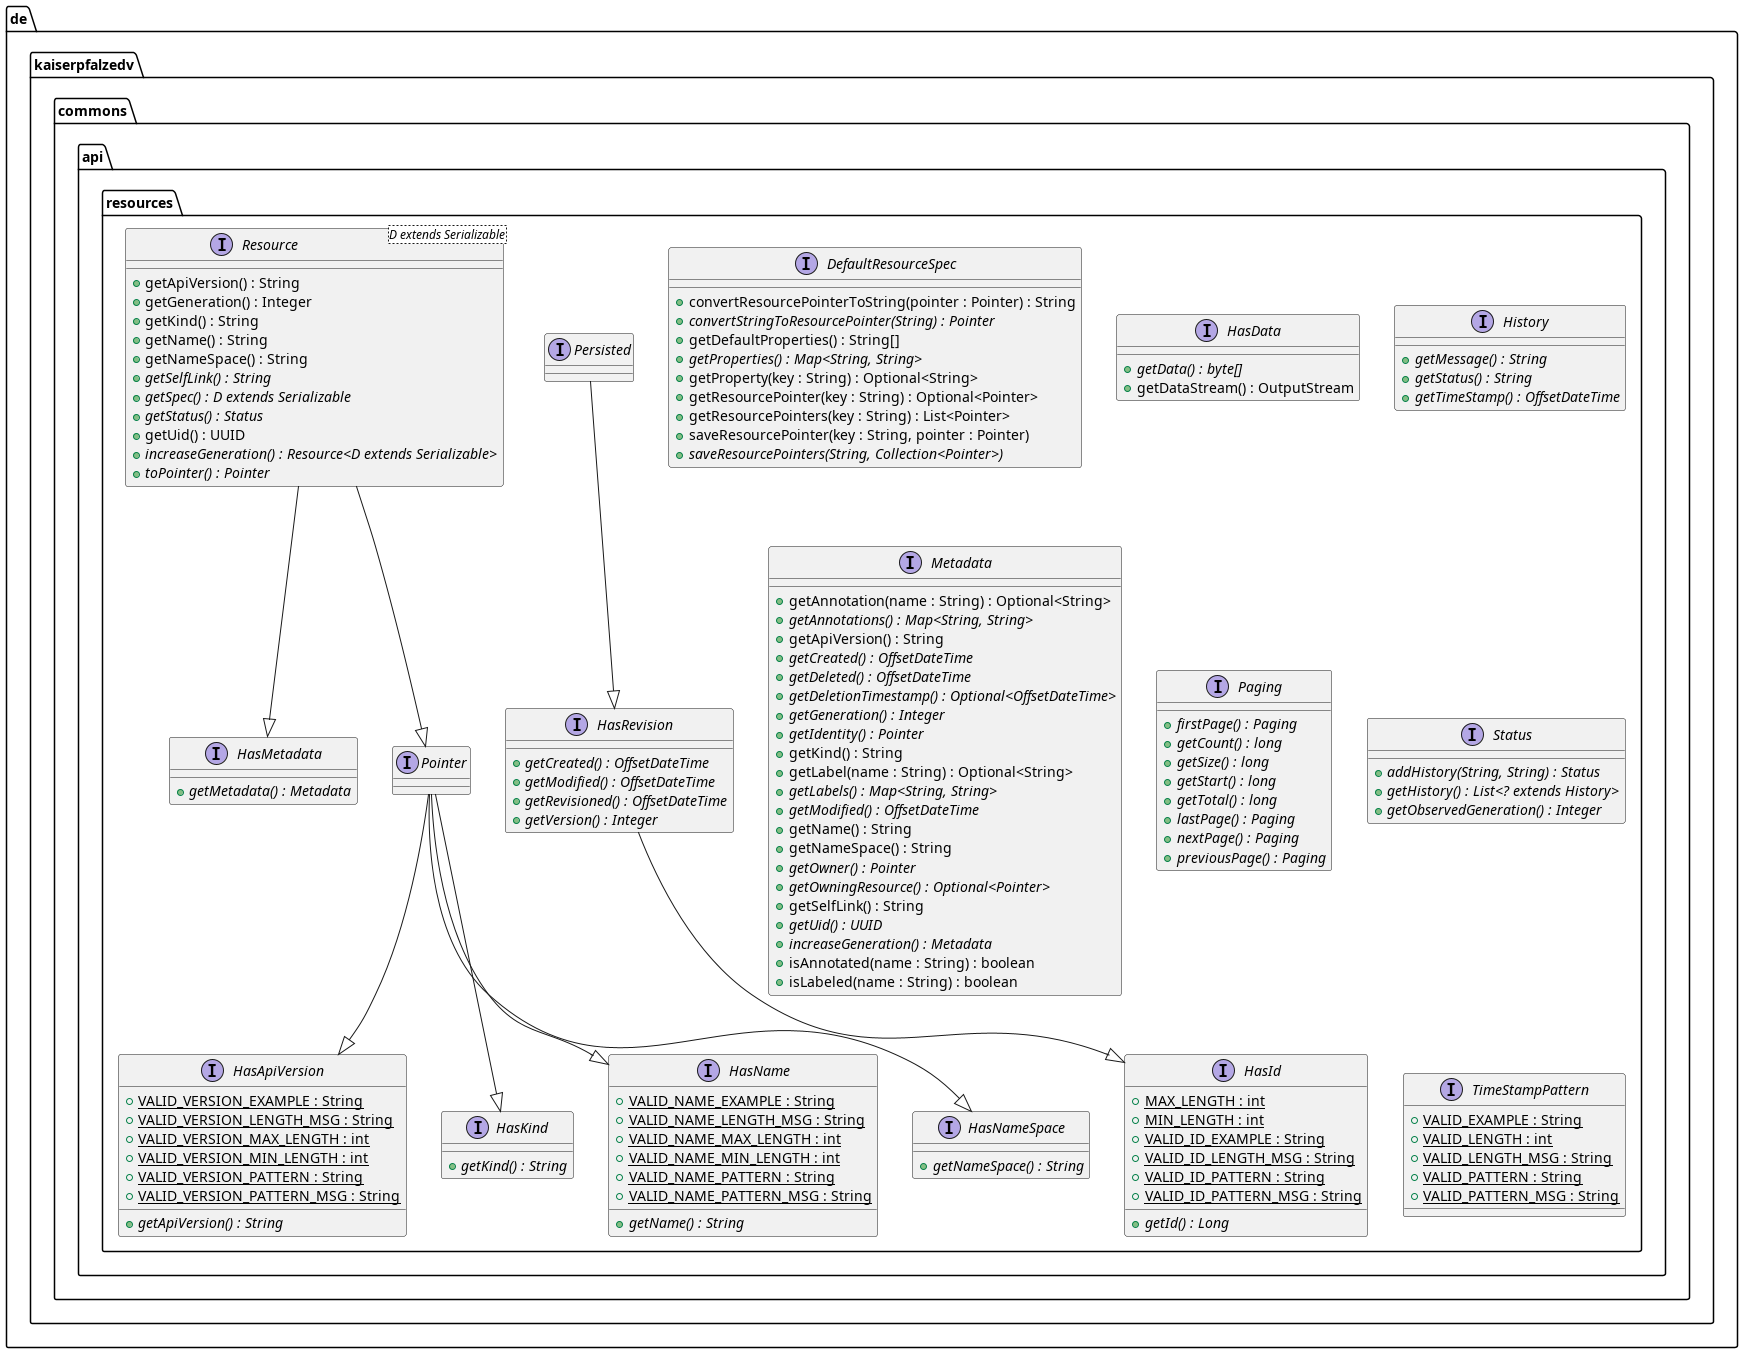

The diagram above was rendered by PlantUML. Its source (embedded in the PNG):
@startuml
package de.kaiserpfalzedv.commons.api.resources {
  interface DefaultResourceSpec {
    + convertResourcePointerToString(pointer : Pointer) : String
    + convertStringToResourcePointer(String) : Pointer {abstract}
    + getDefaultProperties() : String[]
    + getProperties() : Map<String, String> {abstract}
    + getProperty(key : String) : Optional<String>
    + getResourcePointer(key : String) : Optional<Pointer>
    + getResourcePointers(key : String) : List<Pointer>
    + saveResourcePointer(key : String, pointer : Pointer)
    + saveResourcePointers(String, Collection<Pointer>) {abstract}
  }
  interface HasApiVersion {
    + VALID_VERSION_EXAMPLE : String {static}
    + VALID_VERSION_LENGTH_MSG : String {static}
    + VALID_VERSION_MAX_LENGTH : int {static}
    + VALID_VERSION_MIN_LENGTH : int {static}
    + VALID_VERSION_PATTERN : String {static}
    + VALID_VERSION_PATTERN_MSG : String {static}
    + getApiVersion() : String {abstract}
  }
  interface HasData {
    + getData() : byte[] {abstract}
    + getDataStream() : OutputStream
  }
  interface HasId {
    + MAX_LENGTH : int {static}
    + MIN_LENGTH : int {static}
    + VALID_ID_EXAMPLE : String {static}
    + VALID_ID_LENGTH_MSG : String {static}
    + VALID_ID_PATTERN : String {static}
    + VALID_ID_PATTERN_MSG : String {static}
    + getId() : Long {abstract}
  }
  interface HasKind {
    + getKind() : String {abstract}
  }
  interface HasMetadata {
    + getMetadata() : Metadata {abstract}
  }
  interface HasName {
    + VALID_NAME_EXAMPLE : String {static}
    + VALID_NAME_LENGTH_MSG : String {static}
    + VALID_NAME_MAX_LENGTH : int {static}
    + VALID_NAME_MIN_LENGTH : int {static}
    + VALID_NAME_PATTERN : String {static}
    + VALID_NAME_PATTERN_MSG : String {static}
    + getName() : String {abstract}
  }
  interface HasNameSpace {
    + getNameSpace() : String {abstract}
  }
  interface HasRevision {
    + getCreated() : OffsetDateTime {abstract}
    + getModified() : OffsetDateTime {abstract}
    + getRevisioned() : OffsetDateTime {abstract}
    + getVersion() : Integer {abstract}
  }
  interface History {
    + getMessage() : String {abstract}
    + getStatus() : String {abstract}
    + getTimeStamp() : OffsetDateTime {abstract}
  }
  interface Metadata {
    + getAnnotation(name : String) : Optional<String>
    + getAnnotations() : Map<String, String> {abstract}
    + getApiVersion() : String
    + getCreated() : OffsetDateTime {abstract}
    + getDeleted() : OffsetDateTime {abstract}
    + getDeletionTimestamp() : Optional<OffsetDateTime> {abstract}
    + getGeneration() : Integer {abstract}
    + getIdentity() : Pointer {abstract}
    + getKind() : String
    + getLabel(name : String) : Optional<String>
    + getLabels() : Map<String, String> {abstract}
    + getModified() : OffsetDateTime {abstract}
    + getName() : String
    + getNameSpace() : String
    + getOwner() : Pointer {abstract}
    + getOwningResource() : Optional<Pointer> {abstract}
    + getSelfLink() : String
    + getUid() : UUID {abstract}
    + increaseGeneration() : Metadata {abstract}
    + isAnnotated(name : String) : boolean
    + isLabeled(name : String) : boolean
  }
  interface Paging {
    + firstPage() : Paging {abstract}
    + getCount() : long {abstract}
    + getSize() : long {abstract}
    + getStart() : long {abstract}
    + getTotal() : long {abstract}
    + lastPage() : Paging {abstract}
    + nextPage() : Paging {abstract}
    + previousPage() : Paging {abstract}
  }
  interface Persisted {
  }
  interface Pointer {
  }
  interface Resource<D extends Serializable> {
    + getApiVersion() : String
    + getGeneration() : Integer
    + getKind() : String
    + getName() : String
    + getNameSpace() : String
    + getSelfLink() : String {abstract}
    + getSpec() : D extends Serializable {abstract}
    + getStatus() : Status {abstract}
    + getUid() : UUID
    + increaseGeneration() : Resource<D extends Serializable> {abstract}
    + toPointer() : Pointer {abstract}
  }
  interface Status {
    + addHistory(String, String) : Status {abstract}
    + getHistory() : List<? extends History> {abstract}
    + getObservedGeneration() : Integer {abstract}
  }
  interface TimeStampPattern {
    + VALID_EXAMPLE : String {static}
    + VALID_LENGTH : int {static}
    + VALID_LENGTH_MSG : String {static}
    + VALID_PATTERN : String {static}
    + VALID_PATTERN_MSG : String {static}
  }
}
HasRevision --|> HasId 
Persisted --|> HasRevision 
Pointer --|> HasKind 
Pointer --|> HasApiVersion 
Pointer --|> HasNameSpace 
Pointer --|> HasName 
Resource --|> Pointer 
Resource --|> HasMetadata 
@enduml